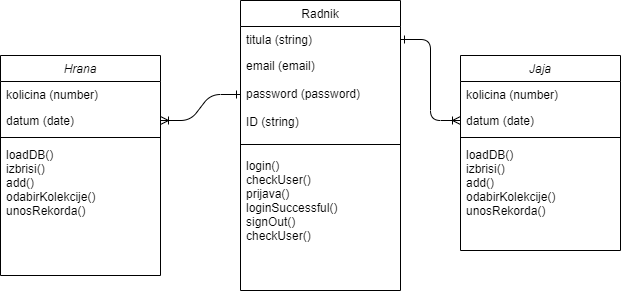

The diagram above was exported from draw.io. Its source (the exported page's mxGraphModel, read from the mxfile embedded in the PNG):
<mxGraphModel dx="1446" dy="361" grid="1" gridSize="10" guides="1" tooltips="1" connect="1" arrows="1" fold="1" page="1" pageScale="1" pageWidth="827" pageHeight="1169" math="0" shadow="0">
  <root>
    <mxCell id="WIyWlLk6GJQsqaUBKTNV-0" />
    <mxCell id="WIyWlLk6GJQsqaUBKTNV-1" parent="WIyWlLk6GJQsqaUBKTNV-0" />
    <mxCell id="zkfFHV4jXpPFQw0GAbJ--6" value="Radnik" style="swimlane;fontStyle=0;align=center;verticalAlign=top;childLayout=stackLayout;horizontal=1;startSize=26;horizontalStack=0;resizeParent=1;resizeLast=0;collapsible=1;marginBottom=0;rounded=0;shadow=0;strokeWidth=1;" parent="WIyWlLk6GJQsqaUBKTNV-1" vertex="1">
      <mxGeometry x="140" y="560" width="160" height="290" as="geometry">
        <mxRectangle x="130" y="380" width="160" height="26" as="alternateBounds" />
      </mxGeometry>
    </mxCell>
    <mxCell id="zkfFHV4jXpPFQw0GAbJ--7" value="titula (string)" style="text;align=left;verticalAlign=top;spacingLeft=4;spacingRight=4;overflow=hidden;rotatable=0;points=[[0,0.5],[1,0.5]];portConstraint=eastwest;" parent="zkfFHV4jXpPFQw0GAbJ--6" vertex="1">
      <mxGeometry y="26" width="160" height="26" as="geometry" />
    </mxCell>
    <mxCell id="EtCUCjyo0q50khmxjrj--1" value="email (email)" style="text;align=left;verticalAlign=top;spacingLeft=4;spacingRight=4;overflow=hidden;rotatable=0;points=[[0,0.5],[1,0.5]];portConstraint=eastwest;rounded=0;shadow=0;html=0;" parent="zkfFHV4jXpPFQw0GAbJ--6" vertex="1">
      <mxGeometry y="52" width="160" height="28" as="geometry" />
    </mxCell>
    <mxCell id="EtCUCjyo0q50khmxjrj--2" value="password (password)" style="text;align=left;verticalAlign=top;spacingLeft=4;spacingRight=4;overflow=hidden;rotatable=0;points=[[0,0.5],[1,0.5]];portConstraint=eastwest;rounded=0;shadow=0;html=0;" parent="zkfFHV4jXpPFQw0GAbJ--6" vertex="1">
      <mxGeometry y="80" width="160" height="28" as="geometry" />
    </mxCell>
    <mxCell id="Ksh4MJf15SvV3VdsKzJa-6" value="ID (string)" style="text;align=left;verticalAlign=top;spacingLeft=4;spacingRight=4;overflow=hidden;rotatable=0;points=[[0,0.5],[1,0.5]];portConstraint=eastwest;rounded=0;shadow=0;html=0;" vertex="1" parent="zkfFHV4jXpPFQw0GAbJ--6">
      <mxGeometry y="108" width="160" height="28" as="geometry" />
    </mxCell>
    <mxCell id="zkfFHV4jXpPFQw0GAbJ--9" value="" style="line;html=1;strokeWidth=1;align=left;verticalAlign=middle;spacingTop=-1;spacingLeft=3;spacingRight=3;rotatable=0;labelPosition=right;points=[];portConstraint=eastwest;" parent="zkfFHV4jXpPFQw0GAbJ--6" vertex="1">
      <mxGeometry y="136" width="160" height="16" as="geometry" />
    </mxCell>
    <mxCell id="Ksh4MJf15SvV3VdsKzJa-2" value="login()&#10;checkUser()&#10;prijava()&#10;loginSuccessful()&#10;signOut()&#10;checkUser()&#10;&#10;" style="text;align=left;verticalAlign=top;spacingLeft=4;spacingRight=4;overflow=hidden;rotatable=0;points=[[0,0.5],[1,0.5]];portConstraint=eastwest;" vertex="1" parent="zkfFHV4jXpPFQw0GAbJ--6">
      <mxGeometry y="152" width="160" height="136" as="geometry" />
    </mxCell>
    <mxCell id="EtCUCjyo0q50khmxjrj--3" value="Jaja" style="swimlane;fontStyle=2;align=center;verticalAlign=top;childLayout=stackLayout;horizontal=1;startSize=26;horizontalStack=0;resizeParent=1;resizeLast=0;collapsible=1;marginBottom=0;rounded=0;shadow=0;strokeWidth=1;" parent="WIyWlLk6GJQsqaUBKTNV-1" vertex="1">
      <mxGeometry x="360" y="615" width="160" height="195" as="geometry">
        <mxRectangle x="230" y="140" width="160" height="26" as="alternateBounds" />
      </mxGeometry>
    </mxCell>
    <mxCell id="EtCUCjyo0q50khmxjrj--4" value="kolicina (number)" style="text;align=left;verticalAlign=top;spacingLeft=4;spacingRight=4;overflow=hidden;rotatable=0;points=[[0,0.5],[1,0.5]];portConstraint=eastwest;" parent="EtCUCjyo0q50khmxjrj--3" vertex="1">
      <mxGeometry y="26" width="160" height="26" as="geometry" />
    </mxCell>
    <mxCell id="EtCUCjyo0q50khmxjrj--5" value="datum (date)" style="text;align=left;verticalAlign=top;spacingLeft=4;spacingRight=4;overflow=hidden;rotatable=0;points=[[0,0.5],[1,0.5]];portConstraint=eastwest;rounded=0;shadow=0;html=0;" parent="EtCUCjyo0q50khmxjrj--3" vertex="1">
      <mxGeometry y="52" width="160" height="26" as="geometry" />
    </mxCell>
    <mxCell id="EtCUCjyo0q50khmxjrj--7" value="" style="line;html=1;strokeWidth=1;align=left;verticalAlign=middle;spacingTop=-1;spacingLeft=3;spacingRight=3;rotatable=0;labelPosition=right;points=[];portConstraint=eastwest;" parent="EtCUCjyo0q50khmxjrj--3" vertex="1">
      <mxGeometry y="78" width="160" height="8" as="geometry" />
    </mxCell>
    <mxCell id="Ksh4MJf15SvV3VdsKzJa-4" value="loadDB()&#10;izbrisi()&#10;add()&#10;odabirKolekcije()&#10;unosRekorda()&#10;" style="text;align=left;verticalAlign=top;spacingLeft=4;spacingRight=4;overflow=hidden;rotatable=0;points=[[0,0.5],[1,0.5]];portConstraint=eastwest;" vertex="1" parent="EtCUCjyo0q50khmxjrj--3">
      <mxGeometry y="86" width="160" height="94" as="geometry" />
    </mxCell>
    <mxCell id="EtCUCjyo0q50khmxjrj--10" value="Hrana" style="swimlane;fontStyle=2;align=center;verticalAlign=top;childLayout=stackLayout;horizontal=1;startSize=26;horizontalStack=0;resizeParent=1;resizeLast=0;collapsible=1;marginBottom=0;rounded=0;shadow=0;strokeWidth=1;" parent="WIyWlLk6GJQsqaUBKTNV-1" vertex="1">
      <mxGeometry x="-100" y="615" width="160" height="220" as="geometry">
        <mxRectangle x="230" y="140" width="160" height="26" as="alternateBounds" />
      </mxGeometry>
    </mxCell>
    <mxCell id="EtCUCjyo0q50khmxjrj--11" value="kolicina (number)" style="text;align=left;verticalAlign=top;spacingLeft=4;spacingRight=4;overflow=hidden;rotatable=0;points=[[0,0.5],[1,0.5]];portConstraint=eastwest;" parent="EtCUCjyo0q50khmxjrj--10" vertex="1">
      <mxGeometry y="26" width="160" height="26" as="geometry" />
    </mxCell>
    <mxCell id="EtCUCjyo0q50khmxjrj--12" value="datum (date)" style="text;align=left;verticalAlign=top;spacingLeft=4;spacingRight=4;overflow=hidden;rotatable=0;points=[[0,0.5],[1,0.5]];portConstraint=eastwest;rounded=0;shadow=0;html=0;" parent="EtCUCjyo0q50khmxjrj--10" vertex="1">
      <mxGeometry y="52" width="160" height="26" as="geometry" />
    </mxCell>
    <mxCell id="EtCUCjyo0q50khmxjrj--13" value="" style="line;html=1;strokeWidth=1;align=left;verticalAlign=middle;spacingTop=-1;spacingLeft=3;spacingRight=3;rotatable=0;labelPosition=right;points=[];portConstraint=eastwest;" parent="EtCUCjyo0q50khmxjrj--10" vertex="1">
      <mxGeometry y="78" width="160" height="8" as="geometry" />
    </mxCell>
    <mxCell id="Ksh4MJf15SvV3VdsKzJa-3" value="loadDB()&#10;izbrisi()&#10;add()&#10;odabirKolekcije()&#10;unosRekorda()&#10;" style="text;align=left;verticalAlign=top;spacingLeft=4;spacingRight=4;overflow=hidden;rotatable=0;points=[[0,0.5],[1,0.5]];portConstraint=eastwest;" vertex="1" parent="EtCUCjyo0q50khmxjrj--10">
      <mxGeometry y="86" width="160" height="94" as="geometry" />
    </mxCell>
    <mxCell id="E3f5gRZHDeI81Hy2RKDS-0" value="" style="edgeStyle=entityRelationEdgeStyle;fontSize=12;html=1;endArrow=ERoneToMany;entryX=0;entryY=0.5;entryDx=0;entryDy=0;exitX=1;exitY=0.5;exitDx=0;exitDy=0;startArrow=ERone;startFill=0;" parent="WIyWlLk6GJQsqaUBKTNV-1" source="zkfFHV4jXpPFQw0GAbJ--7" target="EtCUCjyo0q50khmxjrj--5" edge="1">
      <mxGeometry width="100" height="100" relative="1" as="geometry">
        <mxPoint x="320" y="520" as="sourcePoint" />
        <mxPoint x="420" y="420" as="targetPoint" />
      </mxGeometry>
    </mxCell>
    <mxCell id="E3f5gRZHDeI81Hy2RKDS-1" value="" style="edgeStyle=entityRelationEdgeStyle;fontSize=12;html=1;endArrow=ERoneToMany;entryX=1;entryY=0.5;entryDx=0;entryDy=0;exitX=0;exitY=0.5;exitDx=0;exitDy=0;startArrow=ERone;startFill=0;" parent="WIyWlLk6GJQsqaUBKTNV-1" source="EtCUCjyo0q50khmxjrj--2" target="EtCUCjyo0q50khmxjrj--12" edge="1">
      <mxGeometry width="100" height="100" relative="1" as="geometry">
        <mxPoint x="310" y="636" as="sourcePoint" />
        <mxPoint x="370" y="660" as="targetPoint" />
      </mxGeometry>
    </mxCell>
  </root>
</mxGraphModel>